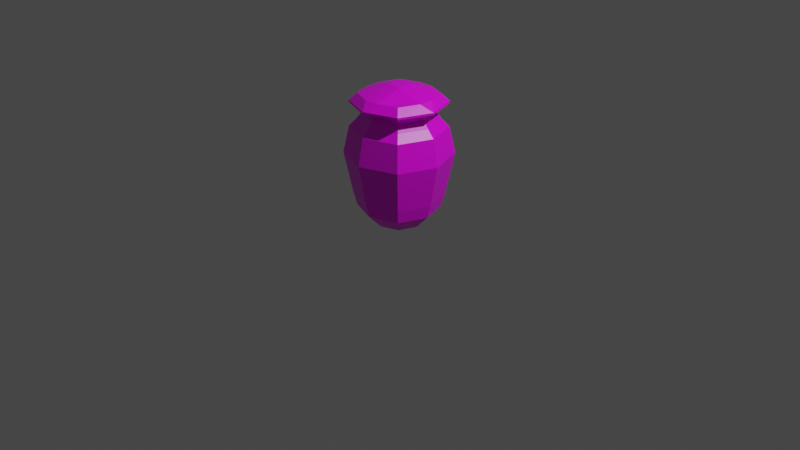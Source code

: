 # Source: urn.blend  (saved by Blender 2.93.21; exported with 4.5.12 LTS)
import bpy
from mathutils import Matrix  # noqa: F401  (used for matrix-valued properties, if any)

bpy.ops.wm.read_factory_settings(use_empty=True)
scene = bpy.context.scene
scene.name = 'Scene'

# ---- collections
col_collection = bpy.data.collections.new('Collection'); scene.collection.children.link(col_collection)

# ---- images (referenced by path relative to the original .blend; pixels are not part of the script)
import os
ASSET_DIR = os.environ.get("B2B_ASSET_DIR", "")  # directory of the original .blend (textures are referenced by path, not embedded)
HERE = os.path.dirname(os.path.abspath(__file__))  # packed textures are extracted next to this script under _unpacked/

def load_image(name, relpath, width, height, colorspace="sRGB"):
    """Load a texture the original file referenced (path relative to the .blend, or extracted next to this script)."""
    p = next((c for c in (os.path.join(HERE, relpath), os.path.join(ASSET_DIR, relpath)) if relpath and os.path.exists(c)), "")
    if p:
        img = bpy.data.images.load(p, check_existing=True)
        img.name = name
    else:  # same state as the original file: an image datablock whose file is absent (Cycles renders it pink)
        img = bpy.data.images.new(name, width, height)
        img.source = "FILE"
        img.filepath = "//" + (relpath or name)
    img.colorspace_settings.name = colorspace
    return img
img_t_urn00_png = load_image('T_Urn00.png', 'T_Urn00.png', 1024, 1024, 'sRGB')

# ---- materials (node trees are filled in below, after node groups)
mat_material = bpy.data.materials.new('Material')
mat_material.alpha_threshold = 0.0
mat_material.use_transparent_shadow = False
mat_material.line_color = (0.0, 0.0, 0.0, 1.0)

# ---- material node trees
mat_material.use_nodes = True; mat_material.node_tree.nodes.clear()
_N = mat_material.node_tree.nodes; _L = mat_material.node_tree.links
n0 = _N.new('ShaderNodeOutputMaterial'); n0.name = 'Material Output'; n0.location = (300, 300)
n1 = _N.new('ShaderNodeBsdfPrincipled'); n1.name = 'Principled BSDF'; n1.location = (10, 300)
n1.distribution = 'GGX'
n1.subsurface_method = 'BURLEY'
n1.inputs[2].default_value = 0.4
n1.inputs[3].default_value = 1.45
n1.inputs[27].default_value = (0.0, 0.0, 0.0, 1.0)
n1.inputs[28].default_value = 1.0
n2 = _N.new('ShaderNodeTexImage'); n2.name = 'Image Texture'; n2.location = (-285, 185)
n2.image = img_t_urn00_png
_L.new(n1.outputs[0], n0.inputs[0])
_L.new(n2.outputs[0], n1.inputs[0])
n0.is_active_output = True

# ---- world
world_world = bpy.data.worlds.new('World'); scene.world = world_world
world_world.use_nodes = True; world_world.node_tree.nodes.clear()
_N = world_world.node_tree.nodes; _L = world_world.node_tree.links
n0 = _N.new('ShaderNodeOutputWorld'); n0.name = 'World Output'; n0.location = (300, 300)
n1 = _N.new('ShaderNodeBackground'); n1.name = 'Background'; n1.location = (10, 300)
n1.inputs[0].default_value = (0.05088, 0.05088, 0.05088, 1.0)
_L.new(n1.outputs[0], n0.inputs[0])
n0.is_active_output = True
world_world.color = (0.05088, 0.05088, 0.05088)
world_world.use_sun_shadow = False
world_world.sun_shadow_jitter_overblur = 0.0

# ---- cameras
cam_camera = bpy.data.cameras.new('Camera')
cam_camera.clip_end = 100.0
cam_camera.ortho_scale = 7.314

# ---- lights
light_light = bpy.data.lights.new('Light', 'POINT')
light_light.transmission_factor = 0.0
light_light.energy = 1000.0
light_light.shadow_soft_size = 0.1
light_light.shadow_maximum_resolution = 0.006
light_light.use_absolute_resolution = True

# ---- meshes
me_cube = bpy.data.meshes.new('Cube')
me_cube.from_pydata([(0.297, 0.297, 0.1552), (0.1828, 0.1828, -0.002074), (0.297, -0.297, 0.1552), (0.1828, -0.1828, -0.002074), (-0.297, 0.297, 0.1552), (-0.1828, 0.1828, -0.002074), (-0.297, -0.297, 0.1552), (-0.1828, -0.1828, -0.002074), (-0.25, 0.0, -0.002074), (0.4061, 0.0, 0.1552), (-0.4061, 0.0, 0.1552), (0.25, 0.0, -0.002074), (0.0, 0.25, -0.002074), (0.0, -0.4061, 0.1552), (0.0, -0.25, -0.002074), (0.0, 0.4061, 0.1552), (0.0, 0.0, -0.002074), (0.0, -0.5324, 0.7291), (0.0, -0.4428, 0.2912), (-0.3239, -0.3239, 0.2912), (0.4428, 0.0, 0.2912), (0.3239, -0.3239, 0.2912), (-0.4428, 0.0, 0.2912), (-0.3239, 0.3239, 0.2912), (0.0, 0.4428, 0.2912), (0.3239, 0.3239, 0.2912), (-0.3894, -0.3894, 0.7291), (0.5324, 0.0, 0.7291), (0.3894, -0.3894, 0.7291), (-0.5324, 0.0, 0.7291), (-0.3894, 0.3894, 0.7291), (0.0, 0.5324, 0.7291), (0.3894, 0.3894, 0.7291), (0.0, -0.3998, 1.084), (-0.2924, -0.2924, 1.084), (0.3998, -7.352e-10, 1.084), (0.2924, -0.2924, 1.084), (-0.3998, -7.352e-10, 1.084), (-0.2924, 0.2924, 1.084), (0.0, 0.3998, 1.084), (0.2924, 0.2924, 1.084), (0.0, -0.4733, 1.005), (-0.3461, -0.3461, 1.005), (0.4733, -7.352e-10, 1.005), (0.3461, -0.3461, 1.005), (-0.4733, -7.352e-10, 1.005), (-0.3461, 0.3461, 1.005), (0.0, 0.4733, 1.005), (0.3461, 0.3461, 1.005), (0.3998, -7.352e-10, 1.227), (-0.3998, -7.352e-10, 1.227), (0.0, 0.3998, 1.227), (0.0, -0.3998, 1.227), (-0.2924, -0.2924, 1.227), (0.2924, -0.2924, 1.227), (-0.2924, 0.2924, 1.227), (0.2924, 0.2924, 1.227), (0.4714, -8.669e-10, 1.248), (-0.4714, -8.669e-10, 1.248), (0.0, 0.4714, 1.248), (0.0, -0.4714, 1.248), (-0.3448, -0.3448, 1.248), (0.3448, -0.3448, 1.248), (-0.3448, 0.3448, 1.248), (0.3448, 0.3448, 1.248), (0.07423, -0.07423, 1.431), (0.07423, 0.07423, 1.431), (-0.07423, 0.07423, 1.431), (-0.07423, -0.07423, 1.431), (0.3651, 0.07423, 1.344), (0.3651, -0.07423, 1.344), (0.4714, -8.669e-10, 1.27), (-0.3651, -0.07423, 1.344), (-0.3651, 0.07423, 1.344), (-0.4714, -8.669e-10, 1.27), (-0.07423, 0.3651, 1.344), (0.07423, 0.3651, 1.344), (0.0, 0.4714, 1.27), (0.07423, -0.3651, 1.344), (-0.07423, -0.3651, 1.344), (0.0, -0.4714, 1.27), (-0.2869, -0.2869, 1.344), (-0.3448, -0.3448, 1.27), (0.2869, -0.2869, 1.344), (0.3448, -0.3448, 1.27), (-0.2869, 0.2869, 1.344), (-0.3448, 0.3448, 1.27), (0.2869, 0.2869, 1.344), (0.3448, 0.3448, 1.27), (0.2531, -0.2531, 1.156), (0.3461, -6.364e-10, 1.156), (0.2531, 0.2531, 1.156), (-1.001e-09, 0.3461, 1.156), (-1.001e-09, -0.3461, 1.156), (-0.3461, -6.364e-10, 1.156), (-0.2531, 0.2531, 1.156), (-0.2531, -0.2531, 1.156), (0.3537, -0.3537, 0.9568), (0.4836, -6.073e-10, 0.9568), (0.3537, 0.3537, 0.9568), (0.0, 0.4836, 0.9568), (-0.3537, 0.3537, 0.9568), (-0.4836, -6.073e-10, 0.9568), (0.0, -0.4836, 0.9568), (-0.3537, -0.3537, 0.9568), (0.0, 0.4778, 0.4622), (-0.3494, 0.3494, 0.4622), (0.3494, -0.3494, 0.4622), (0.4778, 0.0, 0.4622), (0.3494, 0.3494, 0.4622), (-0.4778, 0.0, 0.4622), (0.0, -0.4778, 0.4622), (-0.3494, -0.3494, 0.4622), (-0.3575, 0.3575, 0.5163), (0.4889, 0.0, 0.5163), (0.3575, 0.3575, 0.5163), (-0.4889, 0.0, 0.5163), (0.0, -0.4889, 0.5163), (0.0, 0.4889, 0.5163), (0.3575, -0.3575, 0.5163), (-0.3575, -0.3575, 0.5163)], [], [(15, 4, 23, 24), (14, 13, 6, 7), (8, 10, 4, 5), (16, 11, 3, 14), (11, 9, 2, 3), (12, 15, 0, 1), (1, 0, 9, 11), (12, 1, 11, 16), (7, 6, 10, 8), (10, 6, 19, 22), (2, 9, 20, 21), (5, 12, 16, 8), (5, 4, 15, 12), (8, 16, 14, 7), (3, 2, 13, 14), (4, 10, 22, 23), (113, 116, 29, 30), (114, 115, 32, 27), (118, 113, 30, 31), (119, 114, 27, 28), (13, 2, 21, 18), (0, 15, 24, 25), (6, 13, 18, 19), (9, 0, 25, 20), (98, 99, 48, 43), (100, 101, 46, 47), (97, 98, 43, 44), (99, 100, 47, 48), (120, 117, 17, 26), (117, 119, 28, 17), (116, 120, 26, 29), (115, 118, 31, 32), (90, 91, 56, 49), (93, 89, 54, 52), (89, 90, 49, 54), (91, 92, 51, 56), (101, 102, 45, 46), (104, 103, 41, 42), (103, 97, 44, 41), (102, 104, 42, 45), (33, 34, 42, 41), (35, 36, 44, 43), (37, 38, 46, 45), (39, 40, 48, 47), (40, 35, 43, 48), (34, 37, 45, 42), (36, 33, 41, 44), (38, 39, 47, 46), (52, 54, 62, 60), (54, 49, 57, 62), (56, 51, 59, 64), (50, 53, 61, 58), (95, 94, 50, 55), (96, 93, 52, 53), (92, 95, 55, 51), (94, 96, 53, 50), (64, 59, 77, 88), (60, 62, 84, 80), (58, 61, 82, 74), (49, 56, 64, 57), (55, 50, 58, 63), (53, 52, 60, 61), (51, 55, 63, 59), (75, 85, 73, 67), (62, 57, 71, 84), (68, 72, 81, 79), (87, 76, 66, 69), (59, 63, 86, 77), (57, 64, 88, 71), (61, 60, 80, 82), (63, 58, 74, 86), (65, 66, 67, 68), (69, 70, 71), (72, 73, 74), (75, 76, 77), (78, 79, 80), (65, 70, 69, 66), (72, 68, 67, 73), (75, 67, 66, 76), (68, 79, 78, 65), (79, 81, 82, 80), (70, 83, 84, 71), (73, 85, 86, 74), (76, 87, 88, 77), (87, 69, 71, 88), (81, 72, 74, 82), (83, 78, 80, 84), (85, 75, 77, 86), (70, 65, 78, 83), (37, 34, 96, 94), (39, 38, 95, 92), (34, 33, 93, 96), (38, 37, 94, 95), (40, 39, 92, 91), (36, 35, 90, 89), (33, 36, 89, 93), (35, 40, 91, 90), (29, 26, 104, 102), (17, 28, 97, 103), (26, 17, 103, 104), (30, 29, 102, 101), (32, 31, 100, 99), (28, 27, 98, 97), (31, 30, 101, 100), (27, 32, 99, 98), (25, 24, 105, 109), (22, 19, 112, 110), (18, 21, 107, 111), (19, 18, 111, 112), (21, 20, 108, 107), (24, 23, 106, 105), (20, 25, 109, 108), (23, 22, 110, 106), (109, 105, 118, 115), (110, 112, 120, 116), (111, 107, 119, 117), (112, 111, 117, 120), (107, 108, 114, 119), (105, 106, 113, 118), (108, 109, 115, 114), (106, 110, 116, 113)])
_uv = me_cube.uv_layers.new(name='UVMap')
_uv.uv.foreach_set('vector', [0.3848, 0.7987, 0.4964, 0.7987, 0.5021, 0.8453, 0.3803, 0.8453, 0.7894, 0.4963, 0.8411, 0.5153, 0.7688, 0.6004, 0.7449, 0.5487, 0.6742, 0.7037, 0.6552, 0.7554, 0.5701, 0.6832, 0.6219, 0.6592, 0.7996, 0.6442, 0.83, 0.5614, 0.8824, 0.6059, 0.8824, 0.6746, 0.3552, 0.6661, 0.3742, 0.6143, 0.4593, 0.6866, 0.4076, 0.7105, 0.6219, 0.5905, 0.5701, 0.5715, 0.6424, 0.4864, 0.6664, 0.5381, 0.2146, 0.4864, 0.2385, 0.545, 0.1269, 0.545, 0.1459, 0.4864, 0.7168, 0.6138, 0.7613, 0.5614, 0.83, 0.5614, 0.7996, 0.6442, 0.5591, 0.9864, 0.5351, 0.9219, 0.6468, 0.9219, 0.6278, 0.9864, 0.6468, 0.9219, 0.5351, 0.9219, 0.5295, 0.8725, 0.6512, 0.8725, 0.09802, 0.4999, 0.1831, 0.5043, 0.1786, 0.5529, 0.08587, 0.5481, 0.7168, 0.6825, 0.7168, 0.6138, 0.7996, 0.6442, 0.7692, 0.727, 0.6219, 0.6592, 0.5701, 0.6832, 0.5701, 0.5715, 0.6219, 0.5905, 0.7692, 0.727, 0.7996, 0.6442, 0.8824, 0.6746, 0.8379, 0.727, 0.04327, 0.7988, 0.01935, 0.7343, 0.131, 0.7343, 0.112, 0.7988, 0.7319, 0.936, 0.6468, 0.9219, 0.6512, 0.8725, 0.744, 0.8879, 0.7593, 0.8086, 0.6568, 0.7916, 0.6621, 0.7152, 0.7737, 0.7336, 0.173, 0.6331, 0.3074, 0.6331, 0.3141, 0.7089, 0.1677, 0.7089, 0.3747, 0.4364, 0.5091, 0.4364, 0.5158, 0.5098, 0.3694, 0.5098, 0.07062, 0.6278, 0.173, 0.6331, 0.1677, 0.7089, 0.0562, 0.7032, 0.131, 0.7343, 0.01935, 0.7343, 0.01372, 0.6849, 0.1355, 0.6849, 0.2997, 0.8056, 0.3848, 0.7987, 0.3803, 0.8453, 0.2876, 0.8528, 0.2161, 0.7484, 0.131, 0.7343, 0.1355, 0.6849, 0.2282, 0.7003, 0.1831, 0.5043, 0.2948, 0.5043, 0.3004, 0.5529, 0.1786, 0.5529, 0.1175, 0.3424, 0.2504, 0.3424, 0.2488, 0.359, 0.1187, 0.359, 0.137, 0.256, 0.2699, 0.256, 0.2684, 0.2732, 0.1383, 0.2732, 0.01617, 0.3372, 0.1175, 0.3424, 0.1187, 0.359, 0.01957, 0.3539, 0.03569, 0.2643, 0.137, 0.256, 0.1383, 0.2732, 0.0391, 0.2813, 0.2435, 0.621, 0.1411, 0.604, 0.1464, 0.5276, 0.2579, 0.546, 0.1411, 0.604, 0.00667, 0.604, 0.0, 0.5276, 0.1464, 0.5276, 0.6568, 0.7916, 0.5225, 0.7916, 0.5158, 0.7152, 0.6621, 0.7152, 0.2723, 0.4448, 0.3747, 0.4364, 0.3694, 0.5098, 0.2579, 0.5189, 0.3164, 0.871, 0.4115, 0.871, 0.4197, 0.8973, 0.3099, 0.8973, 0.9157, 0.6235, 0.9157, 0.7186, 0.8874, 0.7268, 0.8874, 0.6169, 0.1237, 0.6269, 0.1962, 0.6307, 0.1897, 0.6569, 0.1059, 0.6526, 0.4816, 0.5643, 0.4816, 0.6595, 0.4638, 0.666, 0.4638, 0.5561, 0.2653, 0.2338, 0.164, 0.2171, 0.1627, 0.2011, 0.2619, 0.2176, 0.2708, 0.1935, 0.1695, 0.1767, 0.1682, 0.1608, 0.2674, 0.1772, 0.1695, 0.1767, 0.03655, 0.1767, 0.03812, 0.1608, 0.1682, 0.1608, 0.164, 0.2171, 0.03102, 0.2171, 0.0326, 0.2011, 0.1627, 0.2011, 0.9715, 0.8329, 0.9715, 0.7233, 1.0, 0.7103, 1.0, 0.8401, 0.7928, 0.9143, 0.9012, 0.9156, 0.9168, 0.938, 0.7884, 0.9365, 0.8888, 0.6514, 0.7803, 0.6501, 0.7737, 0.6236, 0.9021, 0.6252, 0.3856, 0.6387, 0.3018, 0.6455, 0.2775, 0.6165, 0.3766, 0.6084, 0.2298, 0.5135, 0.1199, 0.5135, 0.111, 0.4869, 0.2411, 0.4869, 0.9715, 0.7233, 0.8888, 0.6514, 0.9021, 0.6252, 1.0, 0.7103, 0.9012, 0.9156, 0.9715, 0.8329, 1.0, 0.8401, 0.9168, 0.938, 0.4955, 0.6387, 0.3856, 0.6387, 0.3766, 0.6084, 0.5067, 0.6084, 0.5464, 0.1075, 0.4753, 0.02373, 0.4862, 0.0, 0.5701, 0.09876, 0.4753, 0.02373, 0.3654, 0.02373, 0.3567, 0.0, 0.4862, 0.0, 0.2816, 0.09488, 0.2816, 0.2048, 0.2579, 0.2135, 0.2579, 0.0839, 0.4627, 0.2885, 0.5464, 0.2174, 0.5701, 0.2284, 0.4714, 0.3123, 0.2933, 0.7049, 0.2865, 0.778, 0.2579, 0.7735, 0.2657, 0.689, 0.9277, 0.551, 0.9157, 0.6235, 0.8874, 0.6169, 0.9013, 0.5332, 0.3921, 0.6656, 0.4872, 0.6656, 0.4955, 0.689, 0.3856, 0.689, 0.2865, 0.778, 0.2933, 0.8729, 0.2657, 0.8831, 0.2579, 0.7735, 0.8437, 0.2285, 0.8392, 0.1295, 0.8469, 0.1298, 0.8514, 0.2288, 0.904, 0.09968, 0.9133, 0.2289, 0.9057, 0.2295, 0.8964, 0.1002, 0.8872, 0.09968, 0.8964, 0.2289, 0.8888, 0.2295, 0.8796, 0.1002, 0.3654, 0.02373, 0.2816, 0.09488, 0.2579, 0.0839, 0.3567, 0.0, 0.3528, 0.2885, 0.4627, 0.2885, 0.4714, 0.3123, 0.3418, 0.3123, 0.5464, 0.2174, 0.5464, 0.1075, 0.5701, 0.09876, 0.5701, 0.2284, 0.2816, 0.2048, 0.3528, 0.2885, 0.3418, 0.3123, 0.2579, 0.2135, 0.4118, 0.8747, 0.3329, 0.8747, 0.2825, 0.8139, 0.3829, 0.7809, 0.9093, 0.3123, 0.9064, 0.4111, 0.8987, 0.4113, 0.9016, 0.3124, 0.3657, 0.7319, 0.2652, 0.7649, 0.2662, 0.6851, 0.327, 0.6335, 0.5213, 0.805, 0.4605, 0.8566, 0.4317, 0.7629, 0.5223, 0.7253, 0.8392, 0.1295, 0.8437, 0.0, 0.8514, 0.0002723, 0.8469, 0.1298, 0.7863, 0.1844, 0.7892, 0.3139, 0.7814, 0.3141, 0.7785, 0.1845, 0.9133, 0.0, 0.904, 0.09968, 0.8964, 0.1002, 0.9057, 0.0005438, 0.8964, 0.0, 0.8872, 0.09968, 0.8796, 0.1002, 0.8888, 0.0005438, 0.4144, 0.7139, 0.4317, 0.7629, 0.3829, 0.7809, 0.3657, 0.7319, 0.5223, 0.7253, 0.505, 0.6763, 0.5444, 0.6859, 0.2652, 0.7649, 0.2825, 0.8139, 0.2348, 0.8003, 0.4118, 0.8747, 0.4605, 0.8566, 0.4444, 0.8988, 0.3757, 0.6155, 0.327, 0.6335, 0.3348, 0.5874, 0.4144, 0.7139, 0.505, 0.6763, 0.5223, 0.7253, 0.4317, 0.7629, 0.2652, 0.7649, 0.3657, 0.7319, 0.3829, 0.7809, 0.2825, 0.8139, 0.4118, 0.8747, 0.3829, 0.7809, 0.4317, 0.7629, 0.4605, 0.8566, 0.3657, 0.7319, 0.327, 0.6335, 0.3757, 0.6155, 0.4144, 0.7139, 0.327, 0.6335, 0.2662, 0.6851, 0.2363, 0.6711, 0.3348, 0.5874, 0.505, 0.6763, 0.4546, 0.6155, 0.4628, 0.5874, 0.5444, 0.6859, 0.2825, 0.8139, 0.3329, 0.8747, 0.3164, 0.8988, 0.2348, 0.8003, 0.7372, 0.7704, 0.7401, 0.8315, 0.7119, 0.8567, 0.7073, 0.7577, 0.5957, 0.8045, 0.594, 0.7245, 0.6177, 0.6865, 0.6206, 0.816, 0.2662, 0.6851, 0.2652, 0.7649, 0.2348, 0.8003, 0.2363, 0.6711, 0.4546, 0.6155, 0.3757, 0.6155, 0.3348, 0.5874, 0.4628, 0.5874, 0.7401, 0.6413, 0.7372, 0.7212, 0.7073, 0.7577, 0.7119, 0.6282, 0.505, 0.6763, 0.4144, 0.7139, 0.3757, 0.6155, 0.4546, 0.6155, 0.8132, 0.2444, 0.8959, 0.3164, 0.8743, 0.3262, 0.8027, 0.2639, 0.31, 0.2317, 0.4199, 0.2317, 0.4117, 0.2586, 0.3165, 0.2586, 0.8959, 0.3164, 0.8959, 0.4259, 0.8743, 0.4211, 0.8743, 0.3262, 0.7047, 0.2431, 0.8132, 0.2444, 0.8027, 0.2639, 0.7088, 0.2628, 0.2262, 0.2386, 0.31, 0.2317, 0.3165, 0.2586, 0.244, 0.2645, 0.03036, 0.09252, 0.1141, 0.09682, 0.1206, 0.121, 0.04815, 0.1172, 0.7083, 0.04523, 0.7083, 0.1551, 0.687, 0.1469, 0.687, 0.05176, 0.1141, 0.09682, 0.224, 0.09682, 0.2158, 0.121, 0.1206, 0.121, 0.6621, 0.7152, 0.5158, 0.7152, 0.5233, 0.6396, 0.6562, 0.6396, 0.1464, 0.5276, 0.0, 0.5276, 0.00748, 0.4519, 0.1404, 0.4519, 0.2579, 0.546, 0.1464, 0.5276, 0.1404, 0.4519, 0.2417, 0.4687, 0.7737, 0.7336, 0.6621, 0.7152, 0.6562, 0.6396, 0.7575, 0.6563, 0.2579, 0.5189, 0.3694, 0.5098, 0.3754, 0.5913, 0.2741, 0.5995, 0.7326, 0.7613, 0.8441, 0.767, 0.85, 0.8462, 0.7487, 0.841, 0.3694, 0.5098, 0.5158, 0.5098, 0.5083, 0.5913, 0.3754, 0.5913, 0.8441, 0.767, 0.9905, 0.767, 0.983, 0.8462, 0.85, 0.8462, 0.2876, 0.8528, 0.3803, 0.8453, 0.3761, 0.9042, 0.276, 0.9124, 0.6512, 0.8725, 0.5295, 0.8725, 0.5242, 0.8111, 0.6555, 0.8111, 0.1355, 0.6849, 0.01372, 0.6849, 0.008365, 0.6235, 0.1397, 0.6235, 0.2282, 0.7003, 0.1355, 0.6849, 0.1397, 0.6235, 0.2398, 0.64, 0.08587, 0.5481, 0.1786, 0.5529, 0.1744, 0.6138, 0.07428, 0.6087, 0.3803, 0.8453, 0.5021, 0.8453, 0.5074, 0.9042, 0.3761, 0.9042, 0.1786, 0.5529, 0.3004, 0.5529, 0.3057, 0.6138, 0.1744, 0.6138, 0.744, 0.8879, 0.6512, 0.8725, 0.6555, 0.8111, 0.7556, 0.8277, 0.01435, 0.2321, 0.1145, 0.224, 0.1131, 0.2426, 0.01068, 0.251, 0.1477, 0.3634, 0.0164, 0.3634, 0.01471, 0.344, 0.1491, 0.344, 0.1475, 0.3153, 0.01612, 0.3153, 0.01442, 0.2959, 0.1488, 0.2959, 0.2476, 0.3319, 0.1475, 0.3153, 0.1488, 0.2959, 0.2512, 0.3128, 0.01808, 0.1629, 0.1182, 0.1681, 0.1168, 0.1873, 0.01442, 0.1821, 0.1145, 0.224, 0.2458, 0.224, 0.2475, 0.2426, 0.1131, 0.2426, 0.1182, 0.1681, 0.2495, 0.1681, 0.2512, 0.1873, 0.1168, 0.1873, 0.2478, 0.38, 0.1477, 0.3634, 0.1491, 0.344, 0.2515, 0.3609])
me_cube.materials.append(mat_material)
me_cube.use_remesh_preserve_volume = False
me_cube.use_remesh_preserve_attributes = False
me_cube.use_mirror_vertex_groups = False
me_cube.update()

# ---- objects
ob_cube = bpy.data.objects.new('Cube', me_cube)
ob_light = bpy.data.objects.new('Light', light_light)
ob_camera = bpy.data.objects.new('Camera', cam_camera)

# ---- transforms, parenting, visibility, modifiers, constraints
ob_cube.location = (0.0, 0.0, 0.0)
ob_cube.lock_rotations_4d = False
ob_cube.empty_display_type = 'ARROWS'
ob_cube.lineart.crease_threshold = 0.0
ob_light.location = (4.076, 1.005, 5.904)
ob_light.rotation_euler = (0.6503, 0.05522, 1.866)
ob_light.lock_rotations_4d = False
ob_light.empty_display_type = 'ARROWS'
ob_light.color = (0.0, 0.0, 0.0, 0.0)
ob_light.lineart.crease_threshold = 0.0
ob_camera.location = (7.359, -6.926, 4.958)
ob_camera.rotation_euler = (1.109, 0.0, 0.8149)
ob_camera.lock_rotations_4d = False
ob_camera.empty_display_type = 'ARROWS'
ob_camera.color = (0.0, 0.0, 0.0, 0.0)
ob_camera.display_type = 'WIRE'
ob_camera.lineart.crease_threshold = 0.0

# ---- collection membership
col_collection.objects.link(ob_cube)
col_collection.objects.link(ob_light)
col_collection.objects.link(ob_camera)

# ---- scene / render settings (as saved in the file)
scene.camera = ob_camera
scene.frame_start = 1; scene.frame_end = 250; scene.frame_set(1)
scene.render.engine = 'BLENDER_EEVEE_NEXT'
scene.cycles.use_denoising = False
scene.cycles.samples = 128
scene.cycles.sampling_pattern = 'TABULATED_SOBOL'
scene.cycles.use_adaptive_sampling = False
scene.cycles.use_light_tree = False
scene.view_settings.view_transform = 'Filmic'
bpy.context.view_layer.update()

